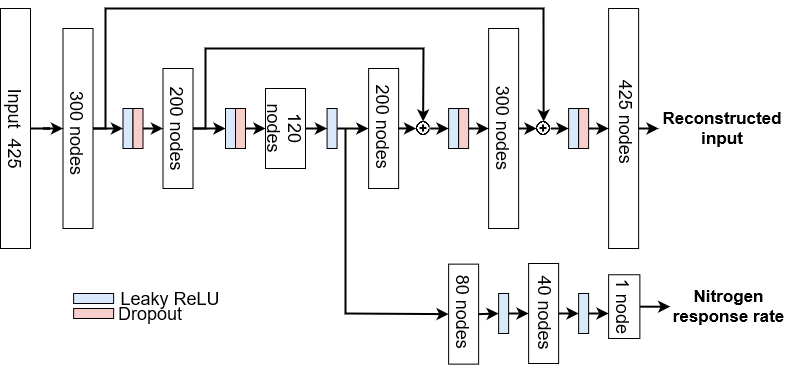

The diagram above was exported from draw.io. Its source (the exported page's mxGraphModel, read from the mxfile embedded in the PNG):
<mxGraphModel dx="1038" dy="564" grid="1" gridSize="10" guides="1" tooltips="1" connect="1" arrows="1" fold="1" page="1" pageScale="1" pageWidth="850" pageHeight="1100" math="0" shadow="0">
  <root>
    <mxCell id="0" />
    <mxCell id="1" parent="0" />
    <mxCell id="DeykFI5IuX9WuxmaBmku-9" value="" style="rounded=0;whiteSpace=wrap;html=1;" parent="1" vertex="1">
      <mxGeometry x="583.12" y="435.63" width="30" height="100" as="geometry" />
    </mxCell>
    <mxCell id="DeykFI5IuX9WuxmaBmku-45" value="&lt;font style=&quot;font-size: 18px;&quot;&gt;80 nodes&lt;/font&gt;" style="text;html=1;strokeColor=none;fillColor=none;align=center;verticalAlign=middle;whiteSpace=wrap;rounded=0;rotation=90;fontSize=18;" parent="1" vertex="1">
      <mxGeometry x="556.57" y="465.94" width="83.13" height="35" as="geometry" />
    </mxCell>
    <mxCell id="DeykFI5IuX9WuxmaBmku-53" style="edgeStyle=orthogonalEdgeStyle;rounded=0;orthogonalLoop=1;jettySize=auto;html=1;exitX=1;exitY=0.5;exitDx=0;exitDy=0;entryX=0;entryY=0.5;entryDx=0;entryDy=0;fontSize=12;fontStyle=0;strokeWidth=2;" parent="1" source="DeykFI5IuX9WuxmaBmku-1" target="DeykFI5IuX9WuxmaBmku-12" edge="1">
      <mxGeometry relative="1" as="geometry" />
    </mxCell>
    <mxCell id="DeykFI5IuX9WuxmaBmku-1" value="" style="rounded=0;whiteSpace=wrap;html=1;" parent="1" vertex="1">
      <mxGeometry x="197.5" y="200" width="30" height="200" as="geometry" />
    </mxCell>
    <mxCell id="DeykFI5IuX9WuxmaBmku-55" style="edgeStyle=orthogonalEdgeStyle;rounded=0;orthogonalLoop=1;jettySize=auto;html=1;exitX=1;exitY=0.5;exitDx=0;exitDy=0;entryX=0;entryY=0.5;entryDx=0;entryDy=0;fontSize=12;strokeWidth=2;" parent="1" source="DeykFI5IuX9WuxmaBmku-2" target="DeykFI5IuX9WuxmaBmku-13" edge="1">
      <mxGeometry relative="1" as="geometry" />
    </mxCell>
    <mxCell id="DeykFI5IuX9WuxmaBmku-2" value="" style="rounded=0;whiteSpace=wrap;html=1;" parent="1" vertex="1">
      <mxGeometry x="297.5" y="240" width="30" height="120" as="geometry" />
    </mxCell>
    <mxCell id="DeykFI5IuX9WuxmaBmku-3" value="" style="rounded=0;whiteSpace=wrap;html=1;" parent="1" vertex="1">
      <mxGeometry x="400" y="260" width="40" height="80" as="geometry" />
    </mxCell>
    <mxCell id="DeykFI5IuX9WuxmaBmku-4" value="" style="rounded=0;whiteSpace=wrap;html=1;rotation=-180;" parent="1" vertex="1">
      <mxGeometry x="743.12" y="180" width="30" height="240" as="geometry" />
    </mxCell>
    <mxCell id="DeykFI5IuX9WuxmaBmku-5" value="" style="rounded=0;whiteSpace=wrap;html=1;rotation=-180;" parent="1" vertex="1">
      <mxGeometry x="623.12" y="200" width="30" height="200" as="geometry" />
    </mxCell>
    <mxCell id="DeykFI5IuX9WuxmaBmku-6" value="" style="rounded=0;whiteSpace=wrap;html=1;rotation=-180;" parent="1" vertex="1">
      <mxGeometry x="503.12" y="240" width="30" height="120" as="geometry" />
    </mxCell>
    <mxCell id="DeykFI5IuX9WuxmaBmku-12" value="" style="rounded=0;whiteSpace=wrap;html=1;fillColor=#dae8fc;strokeColor=#000000;" parent="1" vertex="1">
      <mxGeometry x="257.5" y="280" width="10" height="40" as="geometry" />
    </mxCell>
    <mxCell id="DeykFI5IuX9WuxmaBmku-13" value="" style="rounded=0;whiteSpace=wrap;html=1;fillColor=#dae8fc;strokeColor=#000000;" parent="1" vertex="1">
      <mxGeometry x="360" y="280" width="10" height="40" as="geometry" />
    </mxCell>
    <mxCell id="DeykFI5IuX9WuxmaBmku-15" value="" style="rounded=0;whiteSpace=wrap;html=1;fillColor=#dae8fc;strokeColor=#000000;" parent="1" vertex="1">
      <mxGeometry x="583.12" y="280" width="10" height="40" as="geometry" />
    </mxCell>
    <mxCell id="DeykFI5IuX9WuxmaBmku-16" value="" style="rounded=0;whiteSpace=wrap;html=1;fillColor=#dae8fc;strokeColor=#000000;" parent="1" vertex="1">
      <mxGeometry x="703.12" y="280" width="10" height="40" as="geometry" />
    </mxCell>
    <mxCell id="DeykFI5IuX9WuxmaBmku-31" style="edgeStyle=orthogonalEdgeStyle;rounded=0;orthogonalLoop=1;jettySize=auto;html=1;exitX=1;exitY=0.5;exitDx=0;exitDy=0;entryX=0;entryY=0.5;entryDx=0;entryDy=0;strokeWidth=2;" parent="1" source="DeykFI5IuX9WuxmaBmku-17" target="DeykFI5IuX9WuxmaBmku-10" edge="1">
      <mxGeometry relative="1" as="geometry" />
    </mxCell>
    <mxCell id="DeykFI5IuX9WuxmaBmku-17" value="" style="rounded=0;whiteSpace=wrap;html=1;fillColor=#dae8fc;strokeColor=#000000;" parent="1" vertex="1">
      <mxGeometry x="633.12" y="465" width="10" height="40" as="geometry" />
    </mxCell>
    <mxCell id="DeykFI5IuX9WuxmaBmku-76" style="edgeStyle=orthogonalEdgeStyle;rounded=0;orthogonalLoop=1;jettySize=auto;html=1;exitX=1;exitY=0.5;exitDx=0;exitDy=0;fontSize=12;strokeWidth=2;" parent="1" source="DeykFI5IuX9WuxmaBmku-18" edge="1">
      <mxGeometry relative="1" as="geometry">
        <mxPoint x="743.12" y="485" as="targetPoint" />
      </mxGeometry>
    </mxCell>
    <mxCell id="DeykFI5IuX9WuxmaBmku-18" value="" style="rounded=0;whiteSpace=wrap;html=1;fillColor=#dae8fc;strokeColor=#000000;" parent="1" vertex="1">
      <mxGeometry x="713.12" y="465" width="10" height="40" as="geometry" />
    </mxCell>
    <mxCell id="DeykFI5IuX9WuxmaBmku-26" style="edgeStyle=orthogonalEdgeStyle;rounded=0;orthogonalLoop=1;jettySize=auto;html=1;exitX=1;exitY=0.5;exitDx=0;exitDy=0;entryX=0;entryY=0.5;entryDx=0;entryDy=0;fontStyle=0;strokeWidth=2;" parent="1" source="DeykFI5IuX9WuxmaBmku-19" target="DeykFI5IuX9WuxmaBmku-2" edge="1">
      <mxGeometry relative="1" as="geometry" />
    </mxCell>
    <mxCell id="DeykFI5IuX9WuxmaBmku-19" value="" style="rounded=0;whiteSpace=wrap;html=1;fillColor=#f8cecc;strokeColor=#000000;" parent="1" vertex="1">
      <mxGeometry x="267.5" y="280" width="10" height="40" as="geometry" />
    </mxCell>
    <mxCell id="DeykFI5IuX9WuxmaBmku-25" style="edgeStyle=orthogonalEdgeStyle;rounded=0;orthogonalLoop=1;jettySize=auto;html=1;exitX=1;exitY=0.5;exitDx=0;exitDy=0;entryX=0;entryY=0.5;entryDx=0;entryDy=0;strokeWidth=2;" parent="1" source="DeykFI5IuX9WuxmaBmku-20" target="DeykFI5IuX9WuxmaBmku-3" edge="1">
      <mxGeometry relative="1" as="geometry" />
    </mxCell>
    <mxCell id="DeykFI5IuX9WuxmaBmku-20" value="" style="rounded=0;whiteSpace=wrap;html=1;fillColor=#f8cecc;strokeColor=#000000;" parent="1" vertex="1">
      <mxGeometry x="370" y="280" width="10" height="40" as="geometry" />
    </mxCell>
    <mxCell id="DeykFI5IuX9WuxmaBmku-29" style="edgeStyle=orthogonalEdgeStyle;rounded=0;orthogonalLoop=1;jettySize=auto;html=1;exitX=1;exitY=0.5;exitDx=0;exitDy=0;entryX=1;entryY=0.5;entryDx=0;entryDy=0;strokeWidth=2;" parent="1" source="DeykFI5IuX9WuxmaBmku-22" target="DeykFI5IuX9WuxmaBmku-5" edge="1">
      <mxGeometry relative="1" as="geometry" />
    </mxCell>
    <mxCell id="DeykFI5IuX9WuxmaBmku-22" value="" style="rounded=0;whiteSpace=wrap;html=1;fillColor=#f8cecc;strokeColor=#000000;" parent="1" vertex="1">
      <mxGeometry x="593.12" y="280" width="10" height="40" as="geometry" />
    </mxCell>
    <mxCell id="DeykFI5IuX9WuxmaBmku-30" style="edgeStyle=orthogonalEdgeStyle;rounded=0;orthogonalLoop=1;jettySize=auto;html=1;exitX=1;exitY=0.5;exitDx=0;exitDy=0;entryX=1;entryY=0.5;entryDx=0;entryDy=0;strokeWidth=2;" parent="1" source="DeykFI5IuX9WuxmaBmku-23" target="DeykFI5IuX9WuxmaBmku-4" edge="1">
      <mxGeometry relative="1" as="geometry" />
    </mxCell>
    <mxCell id="DeykFI5IuX9WuxmaBmku-23" value="" style="rounded=0;whiteSpace=wrap;html=1;fillColor=#f8cecc;strokeColor=#000000;" parent="1" vertex="1">
      <mxGeometry x="713.12" y="280" width="10" height="40" as="geometry" />
    </mxCell>
    <mxCell id="DeykFI5IuX9WuxmaBmku-10" value="" style="rounded=0;whiteSpace=wrap;html=1;" parent="1" vertex="1">
      <mxGeometry x="663.12" y="435" width="30" height="100" as="geometry" />
    </mxCell>
    <mxCell id="DeykFI5IuX9WuxmaBmku-36" value="&lt;font style=&quot;font-size: 18px;&quot;&gt;300 nodes&lt;/font&gt;" style="text;html=1;strokeColor=none;fillColor=none;align=center;verticalAlign=middle;whiteSpace=wrap;rounded=0;rotation=90;fontSize=18;" parent="1" vertex="1">
      <mxGeometry x="165" y="295" width="95" height="20" as="geometry" />
    </mxCell>
    <mxCell id="DeykFI5IuX9WuxmaBmku-37" value="&lt;font style=&quot;font-size: 18px;&quot;&gt;425 nodes&lt;/font&gt;" style="text;html=1;strokeColor=none;fillColor=none;align=center;verticalAlign=middle;whiteSpace=wrap;rounded=0;rotation=90;fontSize=18;" parent="1" vertex="1">
      <mxGeometry x="716.56" y="283.44" width="88.12" height="20" as="geometry" />
    </mxCell>
    <mxCell id="DeykFI5IuX9WuxmaBmku-38" value="&lt;font style=&quot;font-size: 18px;&quot;&gt;200 nodes&lt;/font&gt;" style="text;html=1;strokeColor=none;fillColor=none;align=center;verticalAlign=middle;whiteSpace=wrap;rounded=0;rotation=90;fontSize=18;" parent="1" vertex="1">
      <mxGeometry x="267.5" y="290" width="90" height="20" as="geometry" />
    </mxCell>
    <mxCell id="DeykFI5IuX9WuxmaBmku-40" value="&lt;font style=&quot;font-size: 18px;&quot;&gt;300 nodes&lt;/font&gt;" style="text;html=1;strokeColor=none;fillColor=none;align=center;verticalAlign=middle;whiteSpace=wrap;rounded=0;rotation=90;fontSize=18;" parent="1" vertex="1">
      <mxGeometry x="590.31" y="290" width="95.62" height="20" as="geometry" />
    </mxCell>
    <mxCell id="DeykFI5IuX9WuxmaBmku-41" value="&lt;font style=&quot;font-size: 18px;&quot;&gt;40 nodes&lt;/font&gt;" style="text;html=1;strokeColor=none;fillColor=none;align=center;verticalAlign=middle;whiteSpace=wrap;rounded=0;rotation=90;fontSize=18;" parent="1" vertex="1">
      <mxGeometry x="641.56" y="474.07" width="78.12" height="20" as="geometry" />
    </mxCell>
    <mxCell id="DeykFI5IuX9WuxmaBmku-44" value="&lt;font style=&quot;font-size: 18px;&quot;&gt;200 nodes&lt;/font&gt;" style="text;html=1;strokeColor=none;fillColor=none;align=center;verticalAlign=middle;whiteSpace=wrap;rounded=0;rotation=90;fontSize=18;" parent="1" vertex="1">
      <mxGeometry x="471.56" y="283.28" width="93.12" height="30" as="geometry" />
    </mxCell>
    <mxCell id="DeykFI5IuX9WuxmaBmku-46" value="" style="endArrow=classic;html=1;rounded=0;fontSize=12;exitX=0;exitY=0.5;exitDx=0;exitDy=0;strokeWidth=2;" parent="1" source="DeykFI5IuX9WuxmaBmku-4" edge="1">
      <mxGeometry width="50" height="50" relative="1" as="geometry">
        <mxPoint x="633.12" y="370" as="sourcePoint" />
        <mxPoint x="793.12" y="300" as="targetPoint" />
      </mxGeometry>
    </mxCell>
    <mxCell id="DeykFI5IuX9WuxmaBmku-50" value="" style="rounded=0;whiteSpace=wrap;html=1;rotation=-90;container=0;fillColor=#dae8fc;strokeColor=#000000;" parent="1" vertex="1">
      <mxGeometry x="223.13" y="450" width="10" height="40" as="geometry" />
    </mxCell>
    <mxCell id="DeykFI5IuX9WuxmaBmku-51" value="" style="rounded=0;whiteSpace=wrap;html=1;rotation=-90;container=0;fillColor=#f8cecc;strokeColor=#000000;" parent="1" vertex="1">
      <mxGeometry x="223.13" y="465" width="10" height="40" as="geometry" />
    </mxCell>
    <mxCell id="DeykFI5IuX9WuxmaBmku-58" value="" style="endArrow=classic;html=1;rounded=0;fontSize=12;exitX=1;exitY=0.5;exitDx=0;exitDy=0;entryX=0.5;entryY=0;entryDx=0;entryDy=0;strokeWidth=2;fontStyle=0" parent="1" source="DeykFI5IuX9WuxmaBmku-1" target="DeykFI5IuX9WuxmaBmku-59" edge="1">
      <mxGeometry width="50" height="50" relative="1" as="geometry">
        <mxPoint x="470" y="340" as="sourcePoint" />
        <mxPoint x="580" y="170" as="targetPoint" />
        <Array as="points">
          <mxPoint x="240" y="300" />
          <mxPoint x="240" y="220" />
          <mxPoint x="240" y="180" />
          <mxPoint x="678" y="180" />
        </Array>
      </mxGeometry>
    </mxCell>
    <mxCell id="DeykFI5IuX9WuxmaBmku-61" style="edgeStyle=orthogonalEdgeStyle;rounded=0;orthogonalLoop=1;jettySize=auto;html=1;exitX=1;exitY=0.5;exitDx=0;exitDy=0;entryX=0;entryY=0.5;entryDx=0;entryDy=0;fontSize=12;strokeWidth=2;" parent="1" source="DeykFI5IuX9WuxmaBmku-59" target="DeykFI5IuX9WuxmaBmku-16" edge="1">
      <mxGeometry relative="1" as="geometry" />
    </mxCell>
    <mxCell id="DeykFI5IuX9WuxmaBmku-59" value="" style="shape=image;html=1;verticalAlign=top;verticalLabelPosition=bottom;labelBackgroundColor=#ffffff;imageAspect=0;aspect=fixed;image=https://cdn1.iconfinder.com/data/icons/material-core/20/add-circle-outline-128.png;fontSize=12;strokeColor=#000000;" parent="1" vertex="1">
      <mxGeometry x="671.12" y="293" width="14" height="14" as="geometry" />
    </mxCell>
    <mxCell id="DeykFI5IuX9WuxmaBmku-63" value="" style="endArrow=classic;html=1;rounded=0;fontSize=12;strokeWidth=2;exitX=1;exitY=0.5;exitDx=0;exitDy=0;entryX=0.5;entryY=0;entryDx=0;entryDy=0;fontStyle=0" parent="1" source="DeykFI5IuX9WuxmaBmku-2" target="DeykFI5IuX9WuxmaBmku-64" edge="1">
      <mxGeometry width="50" height="50" relative="1" as="geometry">
        <mxPoint x="400" y="330" as="sourcePoint" />
        <mxPoint x="530" y="240" as="targetPoint" />
        <Array as="points">
          <mxPoint x="340" y="300" />
          <mxPoint x="340" y="220" />
          <mxPoint x="558" y="220" />
        </Array>
      </mxGeometry>
    </mxCell>
    <mxCell id="DeykFI5IuX9WuxmaBmku-68" style="edgeStyle=orthogonalEdgeStyle;rounded=0;orthogonalLoop=1;jettySize=auto;html=1;exitX=1;exitY=0.5;exitDx=0;exitDy=0;entryX=0;entryY=0.5;entryDx=0;entryDy=0;fontSize=12;strokeWidth=2;" parent="1" source="DeykFI5IuX9WuxmaBmku-64" target="DeykFI5IuX9WuxmaBmku-15" edge="1">
      <mxGeometry relative="1" as="geometry" />
    </mxCell>
    <mxCell id="DeykFI5IuX9WuxmaBmku-64" value="" style="shape=image;html=1;verticalAlign=top;verticalLabelPosition=bottom;labelBackgroundColor=#ffffff;imageAspect=0;aspect=fixed;image=https://cdn1.iconfinder.com/data/icons/material-core/20/add-circle-outline-128.png;fontSize=12;strokeColor=#000000;" parent="1" vertex="1">
      <mxGeometry x="550.62" y="293" width="14" height="14" as="geometry" />
    </mxCell>
    <mxCell id="DeykFI5IuX9WuxmaBmku-66" value="" style="endArrow=classic;html=1;rounded=0;fontSize=12;strokeWidth=2;entryX=0;entryY=0.5;entryDx=0;entryDy=0;" parent="1" target="DeykFI5IuX9WuxmaBmku-64" edge="1">
      <mxGeometry width="50" height="50" relative="1" as="geometry">
        <mxPoint x="533.12" y="299.92" as="sourcePoint" />
        <mxPoint x="553.12" y="300" as="targetPoint" />
      </mxGeometry>
    </mxCell>
    <mxCell id="DeykFI5IuX9WuxmaBmku-67" value="" style="endArrow=classic;html=1;rounded=0;fontSize=12;strokeWidth=2;exitX=0;exitY=0.5;exitDx=0;exitDy=0;" parent="1" source="DeykFI5IuX9WuxmaBmku-5" target="DeykFI5IuX9WuxmaBmku-59" edge="1">
      <mxGeometry width="50" height="50" relative="1" as="geometry">
        <mxPoint x="633.12" y="330" as="sourcePoint" />
        <mxPoint x="683.12" y="280" as="targetPoint" />
      </mxGeometry>
    </mxCell>
    <mxCell id="DeykFI5IuX9WuxmaBmku-70" value="&lt;font style=&quot;font-size: 18px;&quot;&gt;Leaky ReLU&lt;/font&gt;" style="text;html=1;strokeColor=none;fillColor=none;align=center;verticalAlign=middle;whiteSpace=wrap;rounded=0;fontSize=18;" parent="1" vertex="1">
      <mxGeometry x="250" y="460.31" width="110" height="19.38" as="geometry" />
    </mxCell>
    <mxCell id="DeykFI5IuX9WuxmaBmku-72" value="Dropout" style="text;html=1;strokeColor=none;fillColor=none;align=center;verticalAlign=middle;whiteSpace=wrap;rounded=0;fontSize=18;" parent="1" vertex="1">
      <mxGeometry x="250" y="479.69" width="70" height="10" as="geometry" />
    </mxCell>
    <mxCell id="DeykFI5IuX9WuxmaBmku-75" value="" style="endArrow=classic;html=1;rounded=0;fontSize=12;strokeWidth=2;entryX=0;entryY=0.5;entryDx=0;entryDy=0;startArrow=none;" parent="1" target="DeykFI5IuX9WuxmaBmku-9" edge="1">
      <mxGeometry width="50" height="50" relative="1" as="geometry">
        <mxPoint x="480" y="300" as="sourcePoint" />
        <mxPoint x="570" y="450" as="targetPoint" />
        <Array as="points">
          <mxPoint x="480" y="485" />
        </Array>
      </mxGeometry>
    </mxCell>
    <mxCell id="MB4Zyrj000vGtjHeRHG8-1" value="" style="edgeStyle=orthogonalEdgeStyle;rounded=0;orthogonalLoop=1;jettySize=auto;html=1;strokeWidth=2;" parent="1" source="y9tPghxLL1Lz3dVYxHL5-1" target="y9tPghxLL1Lz3dVYxHL5-4" edge="1">
      <mxGeometry relative="1" as="geometry" />
    </mxCell>
    <mxCell id="y9tPghxLL1Lz3dVYxHL5-1" value="&lt;font style=&quot;font-size: 18px;&quot;&gt;1 node&lt;/font&gt;" style="rounded=0;whiteSpace=wrap;html=1;rotation=90;fontSize=18;" parent="1" vertex="1">
      <mxGeometry x="726.88" y="462.51" width="63.75" height="31.25" as="geometry" />
    </mxCell>
    <mxCell id="y9tPghxLL1Lz3dVYxHL5-3" value="&lt;b style=&quot;font-size: 17px;&quot;&gt;&lt;font style=&quot;font-size: 17px;&quot;&gt;Reconstructed input&lt;/font&gt;&lt;/b&gt;" style="text;html=1;strokeColor=none;fillColor=none;align=center;verticalAlign=middle;whiteSpace=wrap;rounded=0;fontSize=17;" parent="1" vertex="1">
      <mxGeometry x="791.56" y="278.28" width="130" height="44" as="geometry" />
    </mxCell>
    <mxCell id="y9tPghxLL1Lz3dVYxHL5-4" value="&lt;b style=&quot;font-size: 17px;&quot;&gt;&lt;font style=&quot;font-size: 17px;&quot;&gt;Nitrogen response rate&lt;/font&gt;&lt;/b&gt;" style="text;html=1;strokeColor=none;fillColor=none;align=center;verticalAlign=middle;whiteSpace=wrap;rounded=0;fontSize=17;" parent="1" vertex="1">
      <mxGeometry x="804.68" y="452.82" width="116.88" height="50.63" as="geometry" />
    </mxCell>
    <mxCell id="jHUe0IY7T-At1BqKoW5C-6" value="" style="edgeStyle=orthogonalEdgeStyle;rounded=0;orthogonalLoop=1;jettySize=auto;html=1;strokeWidth=2;" parent="1" source="jHUe0IY7T-At1BqKoW5C-2" target="DeykFI5IuX9WuxmaBmku-1" edge="1">
      <mxGeometry relative="1" as="geometry" />
    </mxCell>
    <mxCell id="jHUe0IY7T-At1BqKoW5C-2" value="" style="rounded=0;whiteSpace=wrap;html=1;rotation=-180;" parent="1" vertex="1">
      <mxGeometry x="135" y="180" width="30" height="240" as="geometry" />
    </mxCell>
    <mxCell id="DeykFI5IuX9WuxmaBmku-69" value="&lt;font style=&quot;font-size: 18px;&quot;&gt;Input&amp;nbsp; 425&lt;/font&gt;" style="text;html=1;strokeColor=none;fillColor=none;align=center;verticalAlign=middle;whiteSpace=wrap;rounded=0;fontSize=18;rotation=90;" parent="1" vertex="1">
      <mxGeometry x="107.5" y="286" width="85" height="28" as="geometry" />
    </mxCell>
    <mxCell id="DeykFI5IuX9WuxmaBmku-14" value="" style="rounded=0;whiteSpace=wrap;html=1;fillColor=#dae8fc;strokeColor=#000000;" parent="1" vertex="1">
      <mxGeometry x="461.55999999999995" y="280" width="10" height="40" as="geometry" />
    </mxCell>
    <mxCell id="GtQ_kMxYokG0vSqTSpmW-6" value="" style="endArrow=classic;html=1;rounded=0;strokeWidth=2;exitX=1;exitY=0.5;exitDx=0;exitDy=0;entryX=0;entryY=0.5;entryDx=0;entryDy=0;" parent="1" source="DeykFI5IuX9WuxmaBmku-10" target="DeykFI5IuX9WuxmaBmku-18" edge="1">
      <mxGeometry width="50" height="50" relative="1" as="geometry">
        <mxPoint x="670" y="450" as="sourcePoint" />
        <mxPoint x="720" y="400" as="targetPoint" />
      </mxGeometry>
    </mxCell>
    <mxCell id="GtQ_kMxYokG0vSqTSpmW-8" value="" style="endArrow=classic;html=1;rounded=0;strokeWidth=2;entryX=0;entryY=0.5;entryDx=0;entryDy=0;exitX=1;exitY=0.5;exitDx=0;exitDy=0;" parent="1" source="DeykFI5IuX9WuxmaBmku-9" target="DeykFI5IuX9WuxmaBmku-17" edge="1">
      <mxGeometry width="50" height="50" relative="1" as="geometry">
        <mxPoint x="620" y="485" as="sourcePoint" />
        <mxPoint x="680" y="440" as="targetPoint" />
      </mxGeometry>
    </mxCell>
    <mxCell id="DeykFI5IuX9WuxmaBmku-43" value="&lt;font style=&quot;font-size: 18px;&quot;&gt;120 nodes&lt;/font&gt;" style="text;html=1;strokeColor=none;fillColor=none;align=center;verticalAlign=middle;whiteSpace=wrap;rounded=0;rotation=90;fontSize=18;" parent="1" vertex="1">
      <mxGeometry x="385" y="288.01" width="70" height="23.99" as="geometry" />
    </mxCell>
    <mxCell id="RkFA5OsLAUta-PiLpB2g-2" value="" style="endArrow=classic;html=1;rounded=0;fontSize=17;exitX=1;exitY=0.5;exitDx=0;exitDy=0;entryX=0.519;entryY=1.007;entryDx=0;entryDy=0;entryPerimeter=0;strokeWidth=2;" parent="1" source="DeykFI5IuX9WuxmaBmku-14" target="DeykFI5IuX9WuxmaBmku-44" edge="1">
      <mxGeometry width="50" height="50" relative="1" as="geometry">
        <mxPoint x="460" y="360" as="sourcePoint" />
        <mxPoint x="510" y="310" as="targetPoint" />
      </mxGeometry>
    </mxCell>
    <mxCell id="RkFA5OsLAUta-PiLpB2g-4" value="" style="endArrow=classic;html=1;rounded=0;fontSize=18;entryX=0;entryY=0.5;entryDx=0;entryDy=0;strokeWidth=2;" parent="1" target="DeykFI5IuX9WuxmaBmku-14" edge="1">
      <mxGeometry width="50" height="50" relative="1" as="geometry">
        <mxPoint x="440" y="300" as="sourcePoint" />
        <mxPoint x="540" y="240" as="targetPoint" />
      </mxGeometry>
    </mxCell>
  </root>
</mxGraphModel>